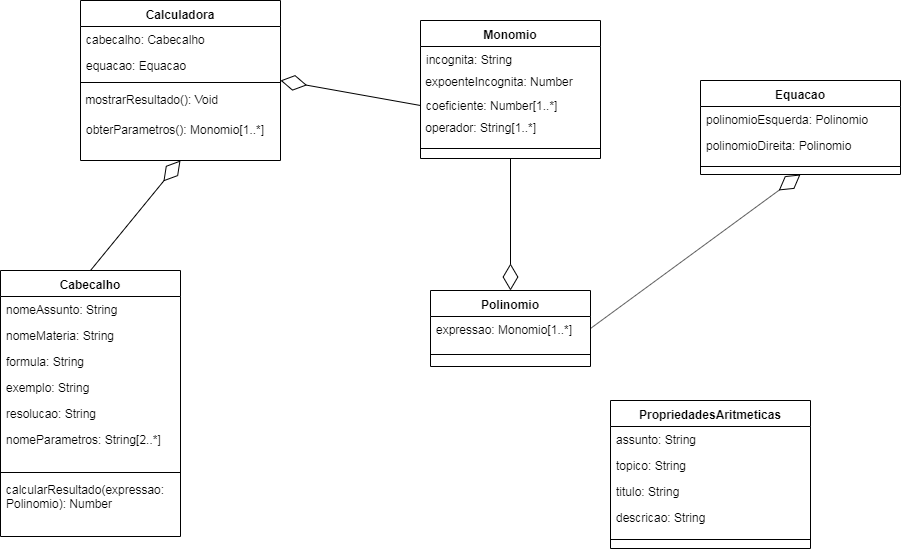

The diagram above was exported from draw.io. Its source (the exported page's mxGraphModel, read from the mxfile embedded in the PNG):
<mxGraphModel dx="1173" dy="609" grid="1" gridSize="10" guides="1" tooltips="1" connect="1" arrows="1" fold="1" page="1" pageScale="1" pageWidth="850" pageHeight="1100" background="#ffffff" math="0" shadow="0">
  <root>
    <mxCell id="0" />
    <mxCell id="1" parent="0" />
    <mxCell id="53Y4sK6GTegyYqaf75ms-9" value="" style="endArrow=diamondThin;endFill=0;endSize=24;html=1;exitX=0.5;exitY=0;exitDx=0;exitDy=0;entryX=0.5;entryY=1;entryDx=0;entryDy=0;entryPerimeter=0;" parent="1" source="n8d7CkAug47cGYlFRof2-22" target="b4uC2sOXQRRimab7VAzH-15" edge="1">
      <mxGeometry width="160" relative="1" as="geometry">
        <mxPoint x="80" y="320" as="sourcePoint" />
        <mxPoint x="340" y="230" as="targetPoint" />
      </mxGeometry>
    </mxCell>
    <mxCell id="n8d7CkAug47cGYlFRof2-22" value="Cabecalho" style="swimlane;fontStyle=1;align=center;verticalAlign=top;childLayout=stackLayout;horizontal=1;startSize=26;horizontalStack=0;resizeParent=1;resizeParentMax=0;resizeLast=0;collapsible=0;marginBottom=0;" parent="1" vertex="1">
      <mxGeometry x="110" y="300" width="180" height="266" as="geometry" />
    </mxCell>
    <mxCell id="53Y4sK6GTegyYqaf75ms-11" value="nomeAssunto: String" style="text;html=1;strokeColor=none;fillColor=none;align=left;verticalAlign=top;spacingLeft=4;spacingRight=4;whiteSpace=wrap;overflow=hidden;rotatable=0;points=[[0,0.5],[1,0.5]];portConstraint=eastwest;" parent="n8d7CkAug47cGYlFRof2-22" vertex="1">
      <mxGeometry y="26" width="180" height="26" as="geometry" />
    </mxCell>
    <mxCell id="53Y4sK6GTegyYqaf75ms-12" value="nomeMateria: String" style="text;html=1;strokeColor=none;fillColor=none;align=left;verticalAlign=top;spacingLeft=4;spacingRight=4;whiteSpace=wrap;overflow=hidden;rotatable=0;points=[[0,0.5],[1,0.5]];portConstraint=eastwest;" parent="n8d7CkAug47cGYlFRof2-22" vertex="1">
      <mxGeometry y="52" width="180" height="26" as="geometry" />
    </mxCell>
    <mxCell id="53Y4sK6GTegyYqaf75ms-13" value="formula: String" style="text;html=1;strokeColor=none;fillColor=none;align=left;verticalAlign=top;spacingLeft=4;spacingRight=4;whiteSpace=wrap;overflow=hidden;rotatable=0;points=[[0,0.5],[1,0.5]];portConstraint=eastwest;" parent="n8d7CkAug47cGYlFRof2-22" vertex="1">
      <mxGeometry y="78" width="180" height="26" as="geometry" />
    </mxCell>
    <mxCell id="53Y4sK6GTegyYqaf75ms-14" value="exemplo: String" style="text;html=1;strokeColor=none;fillColor=none;align=left;verticalAlign=top;spacingLeft=4;spacingRight=4;whiteSpace=wrap;overflow=hidden;rotatable=0;points=[[0,0.5],[1,0.5]];portConstraint=eastwest;" parent="n8d7CkAug47cGYlFRof2-22" vertex="1">
      <mxGeometry y="104" width="180" height="26" as="geometry" />
    </mxCell>
    <mxCell id="53Y4sK6GTegyYqaf75ms-15" value="resolucao: String" style="text;html=1;strokeColor=none;fillColor=none;align=left;verticalAlign=top;spacingLeft=4;spacingRight=4;whiteSpace=wrap;overflow=hidden;rotatable=0;points=[[0,0.5],[1,0.5]];portConstraint=eastwest;" parent="n8d7CkAug47cGYlFRof2-22" vertex="1">
      <mxGeometry y="130" width="180" height="26" as="geometry" />
    </mxCell>
    <mxCell id="PRigHD5FRD7-pd9NXeUt-3" value="nomeParametros: String[2..*]" style="text;html=1;strokeColor=none;fillColor=none;align=left;verticalAlign=top;spacingLeft=4;spacingRight=4;whiteSpace=wrap;overflow=hidden;rotatable=0;points=[[0,0.5],[1,0.5]];portConstraint=eastwest;autosize=0;" parent="n8d7CkAug47cGYlFRof2-22" vertex="1">
      <mxGeometry y="156" width="180" height="42" as="geometry" />
    </mxCell>
    <mxCell id="n8d7CkAug47cGYlFRof2-25" value="" style="line;strokeWidth=1;fillColor=none;align=left;verticalAlign=middle;spacingTop=-1;spacingLeft=3;spacingRight=3;rotatable=0;labelPosition=right;points=[];portConstraint=eastwest;" parent="n8d7CkAug47cGYlFRof2-22" vertex="1">
      <mxGeometry y="198" width="180" height="8" as="geometry" />
    </mxCell>
    <mxCell id="n8d7CkAug47cGYlFRof2-36" value="calcularResultado(expressao: Polinomio): Number" style="text;html=1;strokeColor=none;fillColor=none;align=left;verticalAlign=top;spacingLeft=4;spacingRight=4;overflow=hidden;rotatable=0;points=[[0,0.5],[1,0.5]];portConstraint=eastwest;autosize=0;whiteSpace=wrap;" parent="n8d7CkAug47cGYlFRof2-22" vertex="1">
      <mxGeometry y="206" width="180" height="60" as="geometry" />
    </mxCell>
    <mxCell id="rzel_CKz_5upRVLV7gg--1" value="Monomio" style="swimlane;fontStyle=1;align=center;verticalAlign=top;childLayout=stackLayout;horizontal=1;startSize=26;horizontalStack=0;resizeParent=1;resizeParentMax=0;resizeLast=0;collapsible=0;marginBottom=0;" parent="1" vertex="1">
      <mxGeometry x="530" y="50" width="180" height="138" as="geometry" />
    </mxCell>
    <mxCell id="rzel_CKz_5upRVLV7gg--2" value="incognita: String" style="text;html=1;strokeColor=none;fillColor=none;align=left;verticalAlign=top;spacingLeft=4;spacingRight=4;whiteSpace=wrap;overflow=hidden;rotatable=0;points=[[0,0.5],[1,0.5]];portConstraint=eastwest;" parent="rzel_CKz_5upRVLV7gg--1" vertex="1">
      <mxGeometry y="26" width="180" height="26" as="geometry" />
    </mxCell>
    <mxCell id="HQ_GBsHYc0vRVCnr18hs-13" value="&amp;nbsp;expoenteIncognita: Number" style="text;html=1;resizable=0;points=[];autosize=1;align=left;verticalAlign=top;spacingTop=-4;" parent="rzel_CKz_5upRVLV7gg--1" vertex="1">
      <mxGeometry y="52" width="180" height="20" as="geometry" />
    </mxCell>
    <mxCell id="rzel_CKz_5upRVLV7gg--3" value="coeficiente: Number[1..*]" style="text;html=1;strokeColor=none;fillColor=none;align=left;verticalAlign=top;spacingLeft=4;spacingRight=4;whiteSpace=wrap;overflow=hidden;rotatable=0;points=[[0,0.5],[1,0.5]];portConstraint=eastwest;" parent="rzel_CKz_5upRVLV7gg--1" vertex="1">
      <mxGeometry y="72" width="180" height="26" as="geometry" />
    </mxCell>
    <mxCell id="rzel_CKz_5upRVLV7gg--4" value="&amp;nbsp;operador: String[1..*]" style="text;html=1;resizable=0;points=[];autosize=1;align=left;verticalAlign=top;spacingTop=-4;fontColor=none;" parent="rzel_CKz_5upRVLV7gg--1" vertex="1">
      <mxGeometry y="98" width="180" height="20" as="geometry" />
    </mxCell>
    <mxCell id="rzel_CKz_5upRVLV7gg--5" value="" style="line;strokeWidth=1;fillColor=none;align=left;verticalAlign=middle;spacingTop=-1;spacingLeft=3;spacingRight=3;rotatable=0;labelPosition=right;points=[];portConstraint=eastwest;" parent="rzel_CKz_5upRVLV7gg--1" vertex="1">
      <mxGeometry y="118" width="180" height="20" as="geometry" />
    </mxCell>
    <mxCell id="rzel_CKz_5upRVLV7gg--6" value="Polinomio" style="swimlane;fontStyle=1;align=center;verticalAlign=top;childLayout=stackLayout;horizontal=1;startSize=26;horizontalStack=0;resizeParent=1;resizeParentMax=0;resizeLast=0;collapsible=0;marginBottom=0;" parent="1" vertex="1">
      <mxGeometry x="540" y="320" width="160" height="76" as="geometry" />
    </mxCell>
    <mxCell id="rzel_CKz_5upRVLV7gg--7" value="expressao: Monomio[1..*]" style="text;html=1;strokeColor=none;fillColor=none;align=left;verticalAlign=top;spacingLeft=4;spacingRight=4;whiteSpace=wrap;overflow=hidden;rotatable=0;points=[[0,0.5],[1,0.5]];portConstraint=eastwest;" parent="rzel_CKz_5upRVLV7gg--6" vertex="1">
      <mxGeometry y="26" width="160" height="26" as="geometry" />
    </mxCell>
    <mxCell id="rzel_CKz_5upRVLV7gg--10" value="" style="line;strokeWidth=1;fillColor=none;align=left;verticalAlign=middle;spacingTop=-1;spacingLeft=3;spacingRight=3;rotatable=0;labelPosition=right;points=[];portConstraint=eastwest;" parent="rzel_CKz_5upRVLV7gg--6" vertex="1">
      <mxGeometry y="52" width="160" height="24" as="geometry" />
    </mxCell>
    <mxCell id="b4uC2sOXQRRimab7VAzH-5" value="Calculadora" style="swimlane;fontStyle=1;align=center;verticalAlign=top;childLayout=stackLayout;horizontal=1;startSize=26;horizontalStack=0;resizeParent=1;resizeParentMax=0;resizeLast=0;collapsible=0;marginBottom=0;" vertex="1" parent="1">
      <mxGeometry x="190" y="30" width="200" height="160" as="geometry" />
    </mxCell>
    <mxCell id="b4uC2sOXQRRimab7VAzH-8" value="cabecalho: Cabecalho" style="text;html=1;strokeColor=none;fillColor=none;align=left;verticalAlign=top;spacingLeft=4;spacingRight=4;whiteSpace=wrap;overflow=hidden;rotatable=0;points=[[0,0.5],[1,0.5]];portConstraint=eastwest;" vertex="1" parent="b4uC2sOXQRRimab7VAzH-5">
      <mxGeometry y="26" width="200" height="26" as="geometry" />
    </mxCell>
    <mxCell id="b4uC2sOXQRRimab7VAzH-9" value="equacao: Equacao" style="text;html=1;strokeColor=none;fillColor=none;align=left;verticalAlign=top;spacingLeft=4;spacingRight=4;whiteSpace=wrap;overflow=hidden;rotatable=0;points=[[0,0.5],[1,0.5]];portConstraint=eastwest;" vertex="1" parent="b4uC2sOXQRRimab7VAzH-5">
      <mxGeometry y="52" width="200" height="26" as="geometry" />
    </mxCell>
    <mxCell id="b4uC2sOXQRRimab7VAzH-12" value="" style="line;strokeWidth=1;fillColor=none;align=left;verticalAlign=middle;spacingTop=-1;spacingLeft=3;spacingRight=3;rotatable=0;labelPosition=right;points=[];portConstraint=eastwest;" vertex="1" parent="b4uC2sOXQRRimab7VAzH-5">
      <mxGeometry y="78" width="200" height="8" as="geometry" />
    </mxCell>
    <mxCell id="b4uC2sOXQRRimab7VAzH-14" value="&amp;nbsp;mostrarResultado(): Void" style="text;html=1;" vertex="1" parent="b4uC2sOXQRRimab7VAzH-5">
      <mxGeometry y="86" width="200" height="30" as="geometry" />
    </mxCell>
    <mxCell id="b4uC2sOXQRRimab7VAzH-15" value="obterParametros(): Monomio[1..*]&amp;nbsp;" style="text;html=1;strokeColor=none;fillColor=none;align=left;verticalAlign=top;spacingLeft=4;spacingRight=4;whiteSpace=wrap;overflow=hidden;rotatable=0;points=[[0,0.5],[1,0.5]];portConstraint=eastwest;" vertex="1" parent="b4uC2sOXQRRimab7VAzH-5">
      <mxGeometry y="116" width="200" height="44" as="geometry" />
    </mxCell>
    <mxCell id="b4uC2sOXQRRimab7VAzH-17" value="" style="endArrow=diamondThin;endFill=0;endSize=24;html=1;exitX=0;exitY=0.5;exitDx=0;exitDy=0;" edge="1" parent="1" source="rzel_CKz_5upRVLV7gg--3">
      <mxGeometry width="160" relative="1" as="geometry">
        <mxPoint x="410" y="200" as="sourcePoint" />
        <mxPoint x="390" y="110" as="targetPoint" />
      </mxGeometry>
    </mxCell>
    <mxCell id="b4uC2sOXQRRimab7VAzH-18" value="" style="endArrow=diamondThin;endFill=0;endSize=24;html=1;exitX=0.5;exitY=1;exitDx=0;exitDy=0;entryX=0.5;entryY=0;entryDx=0;entryDy=0;" edge="1" parent="1" source="rzel_CKz_5upRVLV7gg--1" target="rzel_CKz_5upRVLV7gg--6">
      <mxGeometry width="160" relative="1" as="geometry">
        <mxPoint x="590" y="225" as="sourcePoint" />
        <mxPoint x="450" y="200" as="targetPoint" />
      </mxGeometry>
    </mxCell>
    <mxCell id="b4uC2sOXQRRimab7VAzH-19" value="Equacao" style="swimlane;fontStyle=1;align=center;verticalAlign=top;childLayout=stackLayout;horizontal=1;startSize=26;horizontalStack=0;resizeParent=1;resizeParentMax=0;resizeLast=0;collapsible=0;marginBottom=0;" vertex="1" parent="1">
      <mxGeometry x="810" y="110" width="200" height="94" as="geometry" />
    </mxCell>
    <mxCell id="b4uC2sOXQRRimab7VAzH-20" value="polinomioEsquerda: Polinomio" style="text;html=1;strokeColor=none;fillColor=none;align=left;verticalAlign=top;spacingLeft=4;spacingRight=4;whiteSpace=wrap;overflow=hidden;rotatable=0;points=[[0,0.5],[1,0.5]];portConstraint=eastwest;" vertex="1" parent="b4uC2sOXQRRimab7VAzH-19">
      <mxGeometry y="26" width="200" height="26" as="geometry" />
    </mxCell>
    <mxCell id="b4uC2sOXQRRimab7VAzH-21" value="polinomioDireita: Polinomio" style="text;html=1;strokeColor=none;fillColor=none;align=left;verticalAlign=top;spacingLeft=4;spacingRight=4;whiteSpace=wrap;overflow=hidden;rotatable=0;points=[[0,0.5],[1,0.5]];portConstraint=eastwest;" vertex="1" parent="b4uC2sOXQRRimab7VAzH-19">
      <mxGeometry y="52" width="200" height="26" as="geometry" />
    </mxCell>
    <mxCell id="b4uC2sOXQRRimab7VAzH-22" value="" style="line;strokeWidth=1;fillColor=none;align=left;verticalAlign=middle;spacingTop=-1;spacingLeft=3;spacingRight=3;rotatable=0;labelPosition=right;points=[];portConstraint=eastwest;" vertex="1" parent="b4uC2sOXQRRimab7VAzH-19">
      <mxGeometry y="78" width="200" height="16" as="geometry" />
    </mxCell>
    <mxCell id="b4uC2sOXQRRimab7VAzH-25" value="" style="endArrow=diamondThin;endFill=0;endSize=24;html=1;entryX=0.5;entryY=1;entryDx=0;entryDy=0;exitX=1;exitY=0.5;exitDx=0;exitDy=0;" edge="1" parent="1" source="rzel_CKz_5upRVLV7gg--6" target="b4uC2sOXQRRimab7VAzH-19">
      <mxGeometry width="160" relative="1" as="geometry">
        <mxPoint x="720" y="380" as="sourcePoint" />
        <mxPoint x="630" y="330" as="targetPoint" />
      </mxGeometry>
    </mxCell>
    <mxCell id="b4uC2sOXQRRimab7VAzH-27" value="PropriedadesAritmeticas" style="swimlane;fontStyle=1;align=center;verticalAlign=top;childLayout=stackLayout;horizontal=1;startSize=26;horizontalStack=0;resizeParent=1;resizeParentMax=0;resizeLast=0;collapsible=0;marginBottom=0;" vertex="1" parent="1">
      <mxGeometry x="720" y="430" width="200" height="148" as="geometry" />
    </mxCell>
    <mxCell id="b4uC2sOXQRRimab7VAzH-28" value="assunto: String" style="text;html=1;strokeColor=none;fillColor=none;align=left;verticalAlign=top;spacingLeft=4;spacingRight=4;whiteSpace=wrap;overflow=hidden;rotatable=0;points=[[0,0.5],[1,0.5]];portConstraint=eastwest;" vertex="1" parent="b4uC2sOXQRRimab7VAzH-27">
      <mxGeometry y="26" width="200" height="26" as="geometry" />
    </mxCell>
    <mxCell id="b4uC2sOXQRRimab7VAzH-29" value="topico: String" style="text;html=1;strokeColor=none;fillColor=none;align=left;verticalAlign=top;spacingLeft=4;spacingRight=4;whiteSpace=wrap;overflow=hidden;rotatable=0;points=[[0,0.5],[1,0.5]];portConstraint=eastwest;" vertex="1" parent="b4uC2sOXQRRimab7VAzH-27">
      <mxGeometry y="52" width="200" height="26" as="geometry" />
    </mxCell>
    <mxCell id="b4uC2sOXQRRimab7VAzH-33" value="titulo: String" style="text;html=1;strokeColor=none;fillColor=none;align=left;verticalAlign=top;spacingLeft=4;spacingRight=4;whiteSpace=wrap;overflow=hidden;rotatable=0;points=[[0,0.5],[1,0.5]];portConstraint=eastwest;" vertex="1" parent="b4uC2sOXQRRimab7VAzH-27">
      <mxGeometry y="78" width="200" height="26" as="geometry" />
    </mxCell>
    <mxCell id="b4uC2sOXQRRimab7VAzH-34" value="descricao: String" style="text;html=1;strokeColor=none;fillColor=none;align=left;verticalAlign=top;spacingLeft=4;spacingRight=4;whiteSpace=wrap;overflow=hidden;rotatable=0;points=[[0,0.5],[1,0.5]];portConstraint=eastwest;" vertex="1" parent="b4uC2sOXQRRimab7VAzH-27">
      <mxGeometry y="104" width="200" height="26" as="geometry" />
    </mxCell>
    <mxCell id="b4uC2sOXQRRimab7VAzH-30" value="" style="line;strokeWidth=1;fillColor=none;align=left;verticalAlign=middle;spacingTop=-1;spacingLeft=3;spacingRight=3;rotatable=0;labelPosition=right;points=[];portConstraint=eastwest;" vertex="1" parent="b4uC2sOXQRRimab7VAzH-27">
      <mxGeometry y="130" width="200" height="18" as="geometry" />
    </mxCell>
  </root>
</mxGraphModel>